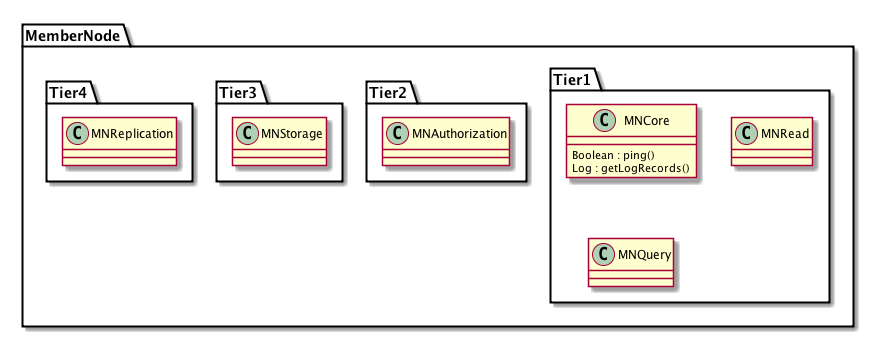

The diagram above was rendered by PlantUML. Its source (embedded in the PNG):
@startuml images/class_mn.png
package MemberNode {
package Tier1 {
   class MNCore {
     Boolean : ping()
     Log : getLogRecords()
     
   }
   class MNRead {
 
   }
   class MNQuery {
   
   }
 }
 package Tier2 {
   class MNAuthorization{
   
   }
 }
 package Tier3 {
   class MNStorage {
   
   }
 }
 package Tier4 {
   class MNReplication {
   
   }
 }
}
@enduml